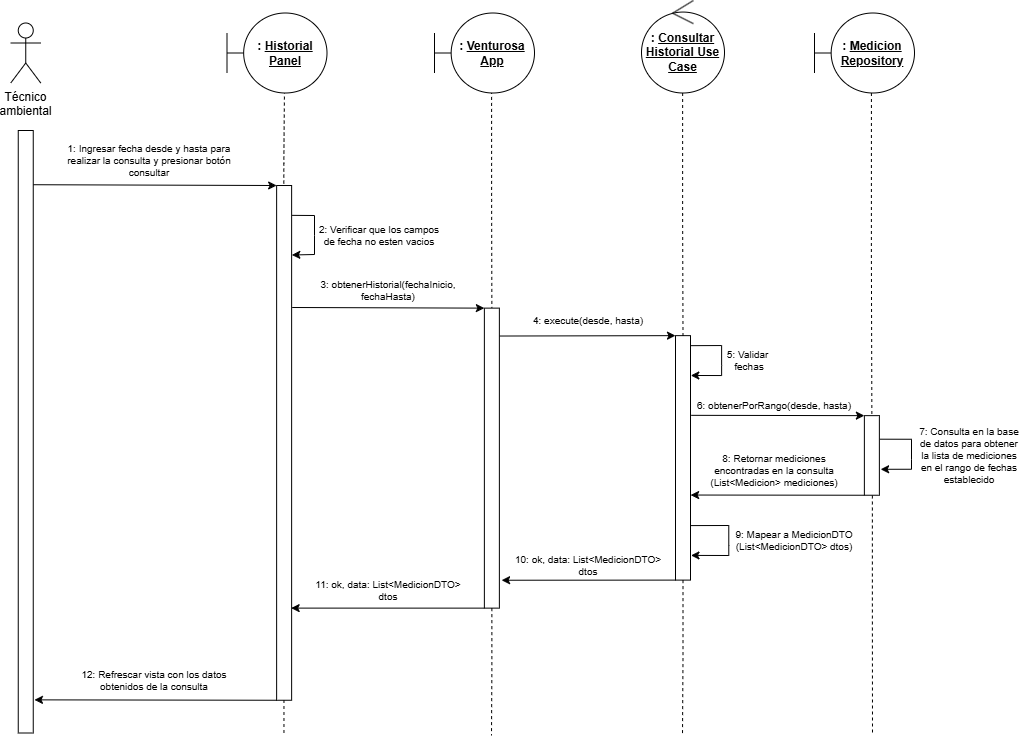

The diagram above was exported from draw.io. Its source (the exported page's mxGraphModel, read from the mxfile embedded in the PNG):
<mxGraphModel dx="1288" dy="754" grid="1" gridSize="10" guides="1" tooltips="1" connect="1" arrows="1" fold="1" page="1" pageScale="1" pageWidth="827" pageHeight="1169" math="0" shadow="0">
  <root>
    <mxCell id="0" />
    <mxCell id="1" parent="0" />
    <mxCell id="NJpyZWNvnCmmBu4SYqIs-1" parent="1" style="shape=umlActor;verticalLabelPosition=bottom;verticalAlign=top;html=1;outlineConnect=0;" value="Técnico&lt;div&gt;ambiental&lt;/div&gt;" vertex="1">
      <mxGeometry height="60" width="30" x="196.25" y="207.5" as="geometry" />
    </mxCell>
    <mxCell id="NJpyZWNvnCmmBu4SYqIs-2" parent="1" style="shape=umlBoundary;whiteSpace=wrap;html=1;" value="&lt;b&gt;: &lt;u&gt;Historial Panel&lt;/u&gt;&lt;/b&gt;" vertex="1">
      <mxGeometry height="80" width="100" x="412.5" y="197.5" as="geometry" />
    </mxCell>
    <mxCell id="NJpyZWNvnCmmBu4SYqIs-9" edge="1" parent="1" style="endArrow=none;dashed=1;html=1;rounded=0;entryX=0.555;entryY=0.993;entryDx=0;entryDy=0;entryPerimeter=0;" value="">
      <mxGeometry height="50" relative="1" width="50" as="geometry">
        <Array as="points">
          <mxPoint x="469.31999999999994" y="348.05999999999995" />
        </Array>
        <mxPoint x="469.31999999999994" y="368.05999999999995" as="sourcePoint" />
        <mxPoint x="469.93999999999994" y="277.49999999999994" as="targetPoint" />
      </mxGeometry>
    </mxCell>
    <mxCell id="NJpyZWNvnCmmBu4SYqIs-11" edge="1" parent="1" style="endArrow=none;dashed=1;html=1;rounded=0;" value="">
      <mxGeometry height="50" relative="1" width="50" as="geometry">
        <mxPoint x="469.46000000000004" y="917.5" as="sourcePoint" />
        <mxPoint x="469.46000000000015" y="437.5" as="targetPoint" />
      </mxGeometry>
    </mxCell>
    <mxCell id="NJpyZWNvnCmmBu4SYqIs-17" parent="1" style="rounded=0;whiteSpace=wrap;html=1;rotation=90;" value="" vertex="1">
      <mxGeometry height="15" width="602.5" x="-90" y="608.75" as="geometry" />
    </mxCell>
    <mxCell id="NJpyZWNvnCmmBu4SYqIs-18" parent="1" style="rounded=0;whiteSpace=wrap;html=1;rotation=90;" value="" vertex="1">
      <mxGeometry height="15" width="514.74" x="212.26" y="619.88" as="geometry" />
    </mxCell>
    <mxCell id="Cvq899FLYca6qmGyuJF9-1" edge="1" parent="1" source="NJpyZWNvnCmmBu4SYqIs-17" style="endArrow=classic;html=1;rounded=0;exitX=0.09;exitY=-0.012;exitDx=0;exitDy=0;exitPerimeter=0;entryX=0;entryY=1;entryDx=0;entryDy=0;endFill=1;" target="NJpyZWNvnCmmBu4SYqIs-18" value="">
      <mxGeometry height="50" relative="1" width="50" as="geometry">
        <mxPoint x="450" y="340" as="sourcePoint" />
        <mxPoint x="500" y="290" as="targetPoint" />
      </mxGeometry>
    </mxCell>
    <mxCell id="Cvq899FLYca6qmGyuJF9-2" parent="1" style="text;html=1;whiteSpace=wrap;strokeColor=none;fillColor=none;align=center;verticalAlign=middle;rounded=0;fontSize=10;" value="1: Ingresar fecha desde y hasta para realizar la consulta y presionar botón consultar" vertex="1">
      <mxGeometry height="30" width="170" x="250" y="330" as="geometry" />
    </mxCell>
    <mxCell id="Cvq899FLYca6qmGyuJF9-4" edge="1" parent="1" source="NJpyZWNvnCmmBu4SYqIs-18" style="endArrow=classic;html=1;rounded=0;entryX=0.135;entryY=-0.014;entryDx=0;entryDy=0;entryPerimeter=0;exitX=0.058;exitY=-0.036;exitDx=0;exitDy=0;exitPerimeter=0;endFill=1;" target="NJpyZWNvnCmmBu4SYqIs-18" value="">
      <mxGeometry height="50" relative="1" width="50" as="geometry">
        <Array as="points">
          <mxPoint x="500" y="400" />
          <mxPoint x="500" y="420" />
          <mxPoint x="500" y="439" />
        </Array>
        <mxPoint x="512.5" y="400" as="sourcePoint" />
        <mxPoint x="570" y="440" as="targetPoint" />
      </mxGeometry>
    </mxCell>
    <mxCell id="Cvq899FLYca6qmGyuJF9-5" parent="1" style="text;html=1;whiteSpace=wrap;strokeColor=none;fillColor=none;align=center;verticalAlign=middle;rounded=0;fontSize=10;" value="2: Verificar que los campos de fecha no esten vacios" vertex="1">
      <mxGeometry height="10" width="130" x="500" y="414.54" as="geometry" />
    </mxCell>
    <mxCell id="Cvq899FLYca6qmGyuJF9-12" edge="1" parent="1" source="Cvq899FLYca6qmGyuJF9-6" style="edgeStyle=orthogonalEdgeStyle;rounded=0;orthogonalLoop=1;jettySize=auto;html=1;entryX=0;entryY=0.5;entryDx=0;entryDy=0;exitX=0.571;exitY=0.974;exitDx=0;exitDy=0;exitPerimeter=0;dashed=1;endArrow=none;endFill=0;" target="Cvq899FLYca6qmGyuJF9-9">
      <mxGeometry relative="1" as="geometry" />
    </mxCell>
    <mxCell id="Cvq899FLYca6qmGyuJF9-6" parent="1" style="shape=umlBoundary;whiteSpace=wrap;html=1;" value="&lt;b&gt;: &lt;u&gt;Venturosa App&lt;/u&gt;&lt;/b&gt;" vertex="1">
      <mxGeometry height="80" width="100" x="620" y="197.5" as="geometry" />
    </mxCell>
    <mxCell id="Cvq899FLYca6qmGyuJF9-9" parent="1" style="rounded=0;whiteSpace=wrap;html=1;rotation=90;" value="" vertex="1">
      <mxGeometry height="15" width="300" x="527.37" y="635.13" as="geometry" />
    </mxCell>
    <mxCell id="Cvq899FLYca6qmGyuJF9-10" edge="1" parent="1" source="NJpyZWNvnCmmBu4SYqIs-18" style="endArrow=classic;html=1;rounded=0;exitX=0.237;exitY=-0.036;exitDx=0;exitDy=0;exitPerimeter=0;endFill=1;entryX=0;entryY=1;entryDx=0;entryDy=0;" target="Cvq899FLYca6qmGyuJF9-9" value="">
      <mxGeometry height="50" relative="1" width="50" as="geometry">
        <mxPoint x="480" y="460" as="sourcePoint" />
        <mxPoint x="670" y="460" as="targetPoint" />
      </mxGeometry>
    </mxCell>
    <mxCell id="Cvq899FLYca6qmGyuJF9-11" parent="1" style="text;html=1;whiteSpace=wrap;strokeColor=none;fillColor=none;align=center;verticalAlign=middle;rounded=0;fontSize=10;" value="3: obtenerHistorial(fechaInicio, fechaHasta)" vertex="1">
      <mxGeometry height="10" width="147.5" x="500" y="470" as="geometry" />
    </mxCell>
    <mxCell id="Cvq899FLYca6qmGyuJF9-14" parent="1" style="ellipse;shape=umlControl;whiteSpace=wrap;html=1;" value="&lt;b&gt;: &lt;u&gt;Consultar Historial Use Case&lt;/u&gt;&lt;/b&gt;" vertex="1">
      <mxGeometry height="92.5" width="83" x="827" y="185" as="geometry" />
    </mxCell>
    <mxCell id="Cvq899FLYca6qmGyuJF9-15" parent="1" style="rounded=0;whiteSpace=wrap;html=1;rotation=90;" value="" vertex="1">
      <mxGeometry height="15" width="244.46" x="746.27" y="634.87" as="geometry" />
    </mxCell>
    <mxCell id="Cvq899FLYca6qmGyuJF9-16" edge="1" parent="1" source="Cvq899FLYca6qmGyuJF9-9" style="endArrow=classic;html=1;rounded=0;endFill=1;entryX=0;entryY=1;entryDx=0;entryDy=0;exitX=0.093;exitY=-0.028;exitDx=0;exitDy=0;exitPerimeter=0;" target="Cvq899FLYca6qmGyuJF9-15" value="">
      <mxGeometry height="50" relative="1" width="50" as="geometry">
        <mxPoint x="690" y="520" as="sourcePoint" />
        <mxPoint x="860" y="520" as="targetPoint" />
      </mxGeometry>
    </mxCell>
    <mxCell id="Cvq899FLYca6qmGyuJF9-17" edge="1" parent="1" style="edgeStyle=orthogonalEdgeStyle;rounded=0;orthogonalLoop=1;jettySize=auto;html=1;entryX=0;entryY=0.5;entryDx=0;entryDy=0;exitX=0.571;exitY=0.974;exitDx=0;exitDy=0;exitPerimeter=0;dashed=1;endArrow=none;endFill=0;" target="Cvq899FLYca6qmGyuJF9-15">
      <mxGeometry relative="1" as="geometry">
        <mxPoint x="868.14" y="277.5" as="sourcePoint" />
        <mxPoint x="868.14" y="495.5" as="targetPoint" />
      </mxGeometry>
    </mxCell>
    <mxCell id="Cvq899FLYca6qmGyuJF9-18" parent="1" style="text;html=1;whiteSpace=wrap;strokeColor=none;fillColor=none;align=center;verticalAlign=middle;rounded=0;fontSize=10;" value="4: execute(desde, hasta)" vertex="1">
      <mxGeometry height="10" width="147.5" x="700" y="500" as="geometry" />
    </mxCell>
    <mxCell id="Cvq899FLYca6qmGyuJF9-20" edge="1" parent="1" source="Cvq899FLYca6qmGyuJF9-15" style="endArrow=classic;html=1;rounded=0;entryX=0.163;entryY=-0.021;entryDx=0;entryDy=0;entryPerimeter=0;exitX=0.041;exitY=-0.009;exitDx=0;exitDy=0;exitPerimeter=0;endFill=1;" target="Cvq899FLYca6qmGyuJF9-15" value="">
      <mxGeometry height="50" relative="1" width="50" as="geometry">
        <Array as="points">
          <mxPoint x="907.12" y="530.04" />
          <mxPoint x="907.12" y="550.04" />
          <mxPoint x="907.12" y="560.04" />
        </Array>
        <mxPoint x="879.9999999999999" y="529.95006" as="sourcePoint" />
        <mxPoint x="880.705" y="559.8049799999999" as="targetPoint" />
      </mxGeometry>
    </mxCell>
    <mxCell id="Cvq899FLYca6qmGyuJF9-21" parent="1" style="text;html=1;whiteSpace=wrap;strokeColor=none;fillColor=none;align=center;verticalAlign=middle;rounded=0;fontSize=10;" value="5: Validar&amp;nbsp;&lt;div&gt;fechas&lt;/div&gt;" vertex="1">
      <mxGeometry height="10" width="50" x="910" y="540" as="geometry" />
    </mxCell>
    <mxCell id="Cvq899FLYca6qmGyuJF9-23" parent="1" style="shape=umlBoundary;whiteSpace=wrap;html=1;" value="&lt;b&gt;: &lt;u&gt;Medicion Repository&lt;/u&gt;&lt;/b&gt;" vertex="1">
      <mxGeometry height="80" width="100" x="1000" y="197.5" as="geometry" />
    </mxCell>
    <mxCell id="Cvq899FLYca6qmGyuJF9-24" edge="1" parent="1" style="edgeStyle=orthogonalEdgeStyle;rounded=0;orthogonalLoop=1;jettySize=auto;html=1;entryX=0;entryY=0.5;entryDx=0;entryDy=0;exitX=0.571;exitY=0.974;exitDx=0;exitDy=0;exitPerimeter=0;dashed=1;endArrow=none;endFill=0;" target="Cvq899FLYca6qmGyuJF9-25">
      <mxGeometry relative="1" as="geometry">
        <mxPoint x="1056.92" y="277.5" as="sourcePoint" />
        <mxPoint x="1057.7800000000002" y="520" as="targetPoint" />
      </mxGeometry>
    </mxCell>
    <mxCell id="Cvq899FLYca6qmGyuJF9-25" parent="1" style="rounded=0;whiteSpace=wrap;html=1;rotation=90;" value="" vertex="1">
      <mxGeometry height="15" width="79.6" x="1017.57" y="632.44" as="geometry" />
    </mxCell>
    <mxCell id="Cvq899FLYca6qmGyuJF9-26" edge="1" parent="1" source="Cvq899FLYca6qmGyuJF9-15" style="endArrow=classic;html=1;rounded=0;endFill=1;exitX=0.326;exitY=-0.051;exitDx=0;exitDy=0;exitPerimeter=0;entryX=0;entryY=1;entryDx=0;entryDy=0;" target="Cvq899FLYca6qmGyuJF9-25" value="">
      <mxGeometry height="50" relative="1" width="50" as="geometry">
        <mxPoint x="880.0000000000003" y="599.9146999999998" as="sourcePoint" />
        <mxPoint x="1050" y="600" as="targetPoint" />
      </mxGeometry>
    </mxCell>
    <mxCell id="Cvq899FLYca6qmGyuJF9-27" parent="1" style="text;html=1;whiteSpace=wrap;strokeColor=none;fillColor=none;align=center;verticalAlign=middle;rounded=0;fontSize=10;" value="6: obtenerPorRango(desde, hasta)" vertex="1">
      <mxGeometry height="10" width="160" x="880" y="585" as="geometry" />
    </mxCell>
    <mxCell id="Cvq899FLYca6qmGyuJF9-28" edge="1" parent="1" source="Cvq899FLYca6qmGyuJF9-25" style="endArrow=classic;html=1;rounded=0;entryX=0.674;entryY=-0.084;entryDx=0;entryDy=0;entryPerimeter=0;exitX=0.296;exitY=-0.037;exitDx=0;exitDy=0;exitPerimeter=0;endFill=1;" target="Cvq899FLYca6qmGyuJF9-25" value="">
      <mxGeometry height="50" relative="1" width="50" as="geometry">
        <Array as="points">
          <mxPoint x="1097" y="623.75" />
          <mxPoint x="1097" y="643.75" />
          <mxPoint x="1097" y="653.75" />
        </Array>
        <mxPoint x="1070" y="623.75" as="sourcePoint" />
        <mxPoint x="1071" y="653.75" as="targetPoint" />
      </mxGeometry>
    </mxCell>
    <mxCell id="Cvq899FLYca6qmGyuJF9-29" parent="1" style="text;html=1;whiteSpace=wrap;strokeColor=none;fillColor=none;align=center;verticalAlign=middle;rounded=0;fontSize=10;" value="7: Consulta en la base de datos para obtener la lista de mediciones en el rango de fechas establecido" vertex="1">
      <mxGeometry height="10" width="110" x="1100" y="634.88" as="geometry" />
    </mxCell>
    <mxCell id="Cvq899FLYca6qmGyuJF9-30" edge="1" parent="1" source="Cvq899FLYca6qmGyuJF9-15" style="endArrow=none;html=1;rounded=0;endFill=0;exitX=0.652;exitY=-0.009;exitDx=0;exitDy=0;exitPerimeter=0;entryX=1;entryY=1;entryDx=0;entryDy=0;startArrow=classic;startFill=1;" target="Cvq899FLYca6qmGyuJF9-25" value="">
      <mxGeometry height="50" relative="1" width="50" as="geometry">
        <mxPoint x="873.1200000000001" y="679.6994" as="sourcePoint" />
        <mxPoint x="1046.8700000000003" y="679.7399999999998" as="targetPoint" />
      </mxGeometry>
    </mxCell>
    <mxCell id="Cvq899FLYca6qmGyuJF9-31" parent="1" style="text;html=1;whiteSpace=wrap;strokeColor=none;fillColor=none;align=center;verticalAlign=middle;rounded=0;fontSize=10;" value="8: Retornar mediciones encontradas en la consulta (List&amp;lt;Medicion&amp;gt; mediciones)" vertex="1">
      <mxGeometry height="10" width="160" x="880" y="650" as="geometry" />
    </mxCell>
    <mxCell id="Cvq899FLYca6qmGyuJF9-32" edge="1" parent="1" source="Cvq899FLYca6qmGyuJF9-15" style="endArrow=classic;html=1;rounded=0;entryX=0.899;entryY=-0.032;entryDx=0;entryDy=0;entryPerimeter=0;exitX=0.777;exitY=-0.032;exitDx=0;exitDy=0;exitPerimeter=0;endFill=1;" target="Cvq899FLYca6qmGyuJF9-15" value="">
      <mxGeometry height="50" relative="1" width="50" as="geometry">
        <Array as="points">
          <mxPoint x="914.28" y="710" />
          <mxPoint x="914.28" y="730" />
          <mxPoint x="914.28" y="740" />
        </Array>
        <mxPoint x="879.9950000000001" y="710.06906" as="sourcePoint" />
        <mxPoint x="880.7900000000002" y="739.92398" as="targetPoint" />
      </mxGeometry>
    </mxCell>
    <mxCell id="Cvq899FLYca6qmGyuJF9-33" parent="1" style="text;html=1;whiteSpace=wrap;strokeColor=none;fillColor=none;align=center;verticalAlign=middle;rounded=0;fontSize=10;" value="9: Mapear a MedicionDTO (List&amp;lt;MedicionDTO&amp;gt; dtos)" vertex="1">
      <mxGeometry height="10" width="120" x="920" y="720" as="geometry" />
    </mxCell>
    <mxCell id="Cvq899FLYca6qmGyuJF9-34" parent="1" style="text;html=1;whiteSpace=wrap;strokeColor=none;fillColor=none;align=center;verticalAlign=middle;rounded=0;fontSize=10;" value="10: ok, data: List&amp;lt;MedicionDTO&amp;gt; dtos" vertex="1">
      <mxGeometry height="10" width="147.5" x="700" y="745" as="geometry" />
    </mxCell>
    <mxCell id="Cvq899FLYca6qmGyuJF9-35" edge="1" parent="1" source="Cvq899FLYca6qmGyuJF9-9" style="endArrow=none;html=1;rounded=0;endFill=0;entryX=1;entryY=1;entryDx=0;entryDy=0;exitX=0.907;exitY=-0.148;exitDx=0;exitDy=0;exitPerimeter=0;startArrow=classic;startFill=1;" target="Cvq899FLYca6qmGyuJF9-15" value="">
      <mxGeometry height="50" relative="1" width="50" as="geometry">
        <mxPoint x="685.75" y="760" as="sourcePoint" />
        <mxPoint x="861.75" y="760" as="targetPoint" />
      </mxGeometry>
    </mxCell>
    <mxCell id="Cvq899FLYca6qmGyuJF9-36" edge="1" parent="1" source="NJpyZWNvnCmmBu4SYqIs-18" style="endArrow=none;html=1;rounded=0;endFill=0;entryX=1;entryY=1;entryDx=0;entryDy=0;exitX=0.821;exitY=0.031;exitDx=0;exitDy=0;exitPerimeter=0;startArrow=classic;startFill=1;" target="Cvq899FLYca6qmGyuJF9-9" value="">
      <mxGeometry height="50" relative="1" width="50" as="geometry">
        <mxPoint x="490" y="790" as="sourcePoint" />
        <mxPoint x="664" y="790" as="targetPoint" />
      </mxGeometry>
    </mxCell>
    <mxCell id="Cvq899FLYca6qmGyuJF9-37" parent="1" style="text;html=1;whiteSpace=wrap;strokeColor=none;fillColor=none;align=center;verticalAlign=middle;rounded=0;fontSize=10;" value="11: ok, data: List&amp;lt;MedicionDTO&amp;gt; dtos" vertex="1">
      <mxGeometry height="10" width="147.5" x="500" y="770" as="geometry" />
    </mxCell>
    <mxCell id="Cvq899FLYca6qmGyuJF9-38" edge="1" parent="1" source="NJpyZWNvnCmmBu4SYqIs-17" style="endArrow=none;html=1;rounded=0;endFill=0;entryX=1;entryY=1;entryDx=0;entryDy=0;exitX=0.945;exitY=-0.08;exitDx=0;exitDy=0;exitPerimeter=0;startArrow=classic;startFill=1;" target="NJpyZWNvnCmmBu4SYqIs-18" value="">
      <mxGeometry height="50" relative="1" width="50" as="geometry">
        <mxPoint x="221" y="880" as="sourcePoint" />
        <mxPoint x="414" y="880" as="targetPoint" />
      </mxGeometry>
    </mxCell>
    <mxCell id="Cvq899FLYca6qmGyuJF9-39" parent="1" style="text;html=1;whiteSpace=wrap;strokeColor=none;fillColor=none;align=center;verticalAlign=middle;rounded=0;fontSize=10;" value="12: Refrescar vista con los datos obtenidos de la consulta" vertex="1">
      <mxGeometry height="10" width="147.5" x="266" y="860" as="geometry" />
    </mxCell>
    <mxCell id="Cvq899FLYca6qmGyuJF9-40" edge="1" parent="1" source="Cvq899FLYca6qmGyuJF9-9" style="edgeStyle=orthogonalEdgeStyle;rounded=0;orthogonalLoop=1;jettySize=auto;html=1;dashed=1;endArrow=none;endFill=0;exitX=1;exitY=0.5;exitDx=0;exitDy=0;">
      <mxGeometry relative="1" as="geometry">
        <mxPoint x="677" y="810" as="sourcePoint" />
        <mxPoint x="677" y="920" as="targetPoint" />
      </mxGeometry>
    </mxCell>
    <mxCell id="Cvq899FLYca6qmGyuJF9-41" edge="1" parent="1" source="Cvq899FLYca6qmGyuJF9-15" style="edgeStyle=orthogonalEdgeStyle;rounded=0;orthogonalLoop=1;jettySize=auto;html=1;dashed=1;endArrow=none;endFill=0;exitX=1;exitY=0.5;exitDx=0;exitDy=0;">
      <mxGeometry relative="1" as="geometry">
        <mxPoint x="868.05" y="790" as="sourcePoint" />
        <mxPoint x="868" y="920" as="targetPoint" />
      </mxGeometry>
    </mxCell>
    <mxCell id="Cvq899FLYca6qmGyuJF9-42" edge="1" parent="1" style="edgeStyle=orthogonalEdgeStyle;rounded=0;orthogonalLoop=1;jettySize=auto;html=1;dashed=1;endArrow=none;endFill=0;exitX=1;exitY=0.5;exitDx=0;exitDy=0;">
      <mxGeometry relative="1" as="geometry">
        <mxPoint x="1057.87" y="680" as="sourcePoint" />
        <mxPoint x="1058" y="920" as="targetPoint" />
      </mxGeometry>
    </mxCell>
  </root>
</mxGraphModel>